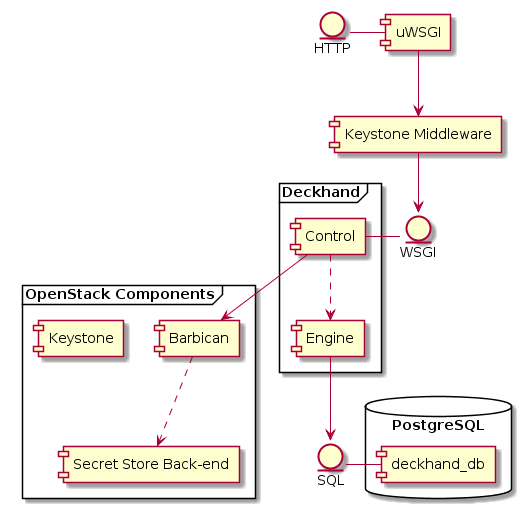

The diagram above was rendered by PlantUML. Its source (embedded in the PNG):
@startuml


entity "HTTP"
entity "SQL"
entity "WSGI"

frame "Deckhand" {
  [Control] ..> [Engine]
}

frame "OpenStack Components" {
  [Barbican] ..> [Secret Store Back-end]
  [Keystone]
}

database "PostgreSQL" {
  SQL - [deckhand_db]
}

HTTP - [uWSGI]
[uWSGI] --> [Keystone Middleware]
[Keystone Middleware] --> WSGI
WSGI - [Control]
[Engine] --> [SQL]
[Control] --> [Barbican]
@enduml